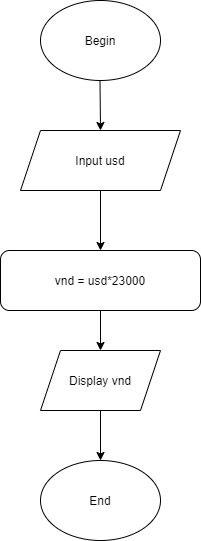

The diagram above was exported from draw.io. Its source (the exported page's mxGraphModel, read from the mxfile embedded in the PNG):
<mxGraphModel dx="868" dy="393" grid="1" gridSize="10" guides="1" tooltips="1" connect="1" arrows="1" fold="1" page="1" pageScale="1" pageWidth="827" pageHeight="1169" math="0" shadow="0">
  <root>
    <mxCell id="0" />
    <mxCell id="1" parent="0" />
    <mxCell id="8kWMrKMUU76tJJShbdeI-1" value="Begin" style="ellipse;whiteSpace=wrap;html=1;" vertex="1" parent="1">
      <mxGeometry x="340" y="10" width="120" height="80" as="geometry" />
    </mxCell>
    <mxCell id="8kWMrKMUU76tJJShbdeI-2" value="Input usd" style="shape=parallelogram;perimeter=parallelogramPerimeter;whiteSpace=wrap;html=1;fixedSize=1;" vertex="1" parent="1">
      <mxGeometry x="320" y="140" width="160" height="60" as="geometry" />
    </mxCell>
    <mxCell id="8kWMrKMUU76tJJShbdeI-5" value="End" style="ellipse;whiteSpace=wrap;html=1;" vertex="1" parent="1">
      <mxGeometry x="340" y="470" width="120" height="80" as="geometry" />
    </mxCell>
    <mxCell id="8kWMrKMUU76tJJShbdeI-9" value="" style="endArrow=classic;html=1;entryX=0.5;entryY=0;entryDx=0;entryDy=0;exitX=0.5;exitY=1;exitDx=0;exitDy=0;" edge="1" parent="1" target="8kWMrKMUU76tJJShbdeI-2">
      <mxGeometry width="50" height="50" relative="1" as="geometry">
        <mxPoint x="399.5" y="90" as="sourcePoint" />
        <mxPoint x="399.5" y="130" as="targetPoint" />
      </mxGeometry>
    </mxCell>
    <mxCell id="8kWMrKMUU76tJJShbdeI-26" value="vnd = usd*23000" style="rounded=1;whiteSpace=wrap;html=1;" vertex="1" parent="1">
      <mxGeometry x="300" y="260" width="200" height="60" as="geometry" />
    </mxCell>
    <mxCell id="8kWMrKMUU76tJJShbdeI-28" value="Display vnd" style="shape=parallelogram;perimeter=parallelogramPerimeter;whiteSpace=wrap;html=1;fixedSize=1;" vertex="1" parent="1">
      <mxGeometry x="340" y="360" width="120" height="60" as="geometry" />
    </mxCell>
    <mxCell id="8kWMrKMUU76tJJShbdeI-29" value="" style="endArrow=classic;html=1;entryX=0.5;entryY=0;entryDx=0;entryDy=0;" edge="1" parent="1" target="8kWMrKMUU76tJJShbdeI-28">
      <mxGeometry width="50" height="50" relative="1" as="geometry">
        <mxPoint x="400" y="320" as="sourcePoint" />
        <mxPoint x="450" y="270" as="targetPoint" />
      </mxGeometry>
    </mxCell>
    <mxCell id="8kWMrKMUU76tJJShbdeI-30" value="" style="endArrow=classic;html=1;entryX=0.5;entryY=0;entryDx=0;entryDy=0;" edge="1" parent="1" target="8kWMrKMUU76tJJShbdeI-5">
      <mxGeometry width="50" height="50" relative="1" as="geometry">
        <mxPoint x="400" y="420" as="sourcePoint" />
        <mxPoint x="450" y="370" as="targetPoint" />
      </mxGeometry>
    </mxCell>
    <mxCell id="8kWMrKMUU76tJJShbdeI-31" value="" style="endArrow=classic;html=1;entryX=0.5;entryY=0;entryDx=0;entryDy=0;" edge="1" parent="1" target="8kWMrKMUU76tJJShbdeI-26">
      <mxGeometry width="50" height="50" relative="1" as="geometry">
        <mxPoint x="400" y="200" as="sourcePoint" />
        <mxPoint x="400" y="250" as="targetPoint" />
      </mxGeometry>
    </mxCell>
  </root>
</mxGraphModel>